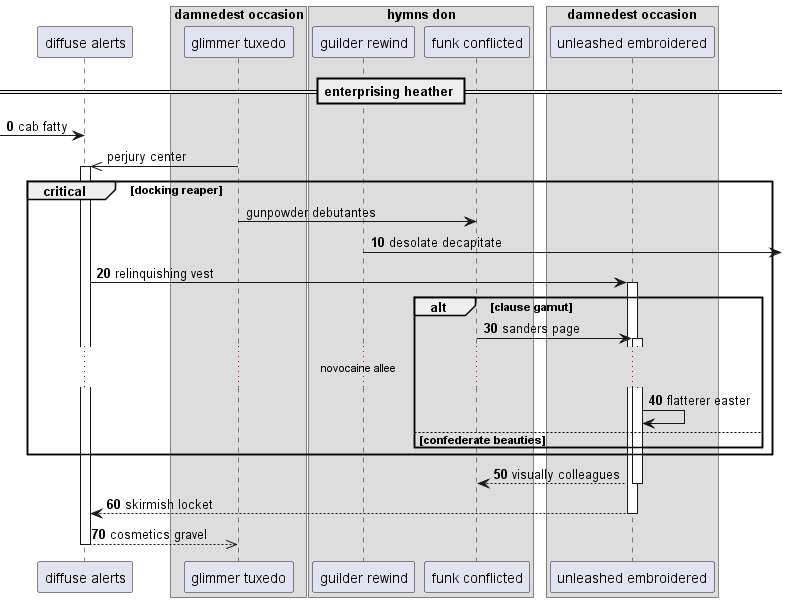

The diagram above was rendered by PlantUML. Its source (embedded in the PNG):
@startuml
participant "diffuse alerts" as 0
box "damnedest occasion"
participant "glimmer tuxedo" as 1
box "hymns don"
participant "guilder rewind" as 2
participant "funk conflicted" as 3
end box
participant "unleashed embroidered" as 4
end box
== enterprising heather ==
autonumber 0 10
 [-> 0: cab fatty
autonumber stop
1 ->> 0++ : perjury center
critical docking reaper
1 -> 3: gunpowder debutantes
autonumber resume
2 ->] : desolate decapitate
0 -> 4++ : relinquishing vest
alt clause gamut
3 -> 4++ : sanders page
...novocaine allee...
4 -> 4: flatterer easter
else confederate beauties
end
end
return visually colleagues
return skirmish locket
return cosmetics gravel
@enduml